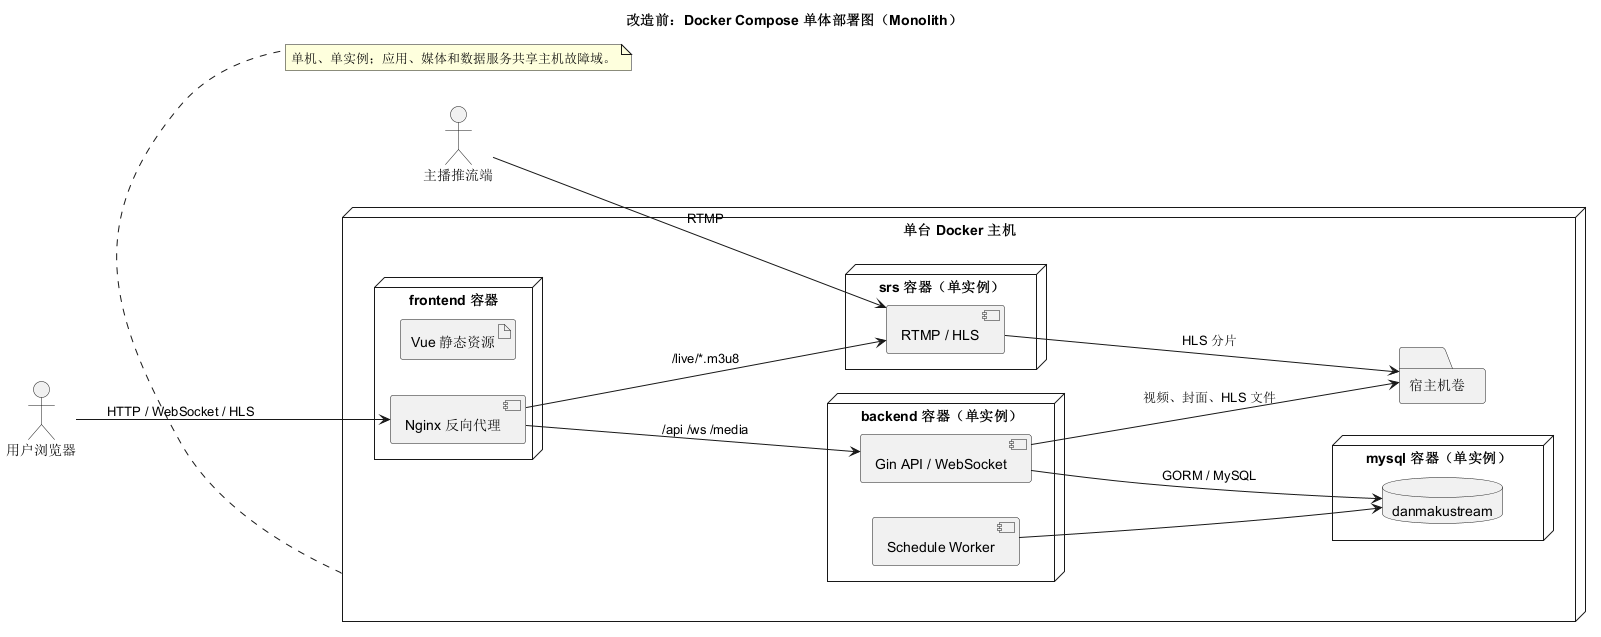

The diagram above was rendered by PlantUML. Its source (embedded in the PNG):
@startuml deployment-monolith
title 改造前：Docker Compose 单体部署图（Monolith）
left to right direction

actor "用户浏览器" as User
actor "主播推流端" as Anchor

node "单台 Docker 主机" as Host {
  node "frontend 容器" as Frontend {
    artifact "Vue 静态资源" as Vue
    component "Nginx 反向代理" as Nginx
  }
  node "backend 容器（单实例）" as Backend {
    component "Gin API / WebSocket" as Gin
    component "Schedule Worker" as Worker
  }
  node "srs 容器（单实例）" as SRS {
    component "RTMP / HLS" as Media
  }
  node "mysql 容器（单实例）" as MySQL {
    database "danmakustream" as DB
  }
  folder "宿主机卷" as Volume
}

User --> Nginx : HTTP / WebSocket / HLS
Anchor --> Media : RTMP
Nginx --> Gin : /api /ws /media
Nginx --> Media : /live/*.m3u8
Gin --> DB : GORM / MySQL
Worker --> DB
Gin --> Volume : 视频、封面、HLS 文件
Media --> Volume : HLS 分片

note bottom of Host
单机、单实例；应用、媒体和数据服务共享主机故障域。
end note
@enduml